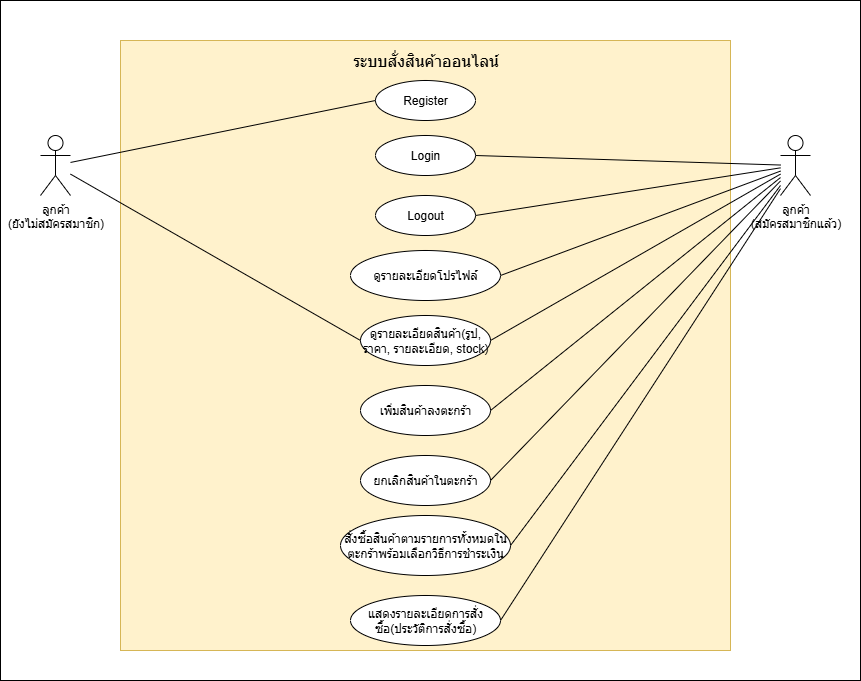

The diagram above was exported from draw.io. Its source (the exported page's mxGraphModel, read from the mxfile embedded in the PNG):
<mxGraphModel dx="993" dy="1197" grid="1" gridSize="10" guides="1" tooltips="1" connect="1" arrows="1" fold="1" page="1" pageScale="1" pageWidth="850" pageHeight="1100" math="0" shadow="0">
  <root>
    <mxCell id="0" />
    <mxCell id="1" parent="0" />
    <mxCell id="YG6lBaeCjmJ1o20WrKRJ-48" value="" style="rounded=0;whiteSpace=wrap;html=1;" vertex="1" parent="1">
      <mxGeometry x="40" y="160" width="860" height="680" as="geometry" />
    </mxCell>
    <mxCell id="YG6lBaeCjmJ1o20WrKRJ-1" value="" style="whiteSpace=wrap;html=1;aspect=fixed;fillColor=#fff2cc;strokeColor=#d6b656;" vertex="1" parent="1">
      <mxGeometry x="160" y="200" width="610" height="610" as="geometry" />
    </mxCell>
    <mxCell id="YG6lBaeCjmJ1o20WrKRJ-15" value="Register" style="ellipse;whiteSpace=wrap;html=1;" vertex="1" parent="1">
      <mxGeometry x="415" y="240" width="100" height="40" as="geometry" />
    </mxCell>
    <mxCell id="YG6lBaeCjmJ1o20WrKRJ-16" value="Login" style="ellipse;whiteSpace=wrap;html=1;" vertex="1" parent="1">
      <mxGeometry x="415" y="295" width="100" height="40" as="geometry" />
    </mxCell>
    <mxCell id="YG6lBaeCjmJ1o20WrKRJ-19" value="Logout" style="ellipse;whiteSpace=wrap;html=1;" vertex="1" parent="1">
      <mxGeometry x="415" y="355" width="100" height="40" as="geometry" />
    </mxCell>
    <mxCell id="YG6lBaeCjmJ1o20WrKRJ-20" value="ดูรายละเอียดสินค้า(รูป, ราคา, รายละเอียด, stock)" style="ellipse;whiteSpace=wrap;html=1;" vertex="1" parent="1">
      <mxGeometry x="400" y="475" width="130" height="50" as="geometry" />
    </mxCell>
    <mxCell id="YG6lBaeCjmJ1o20WrKRJ-21" value="เพิ่มสินค้าลงตะกร้า" style="ellipse;whiteSpace=wrap;html=1;" vertex="1" parent="1">
      <mxGeometry x="400" y="545" width="130" height="50" as="geometry" />
    </mxCell>
    <mxCell id="YG6lBaeCjmJ1o20WrKRJ-24" value="ยกเลิกสินค้าในตะกร้า" style="ellipse;whiteSpace=wrap;html=1;" vertex="1" parent="1">
      <mxGeometry x="400" y="615" width="130" height="50" as="geometry" />
    </mxCell>
    <mxCell id="YG6lBaeCjmJ1o20WrKRJ-25" value="สั่งซื้อสินค้าตามรายการทั้งหมดในตะกร้าพร้อมเลือกวิธีการชำระเงิน" style="ellipse;whiteSpace=wrap;html=1;" vertex="1" parent="1">
      <mxGeometry x="380" y="675" width="170" height="60" as="geometry" />
    </mxCell>
    <mxCell id="YG6lBaeCjmJ1o20WrKRJ-26" value="แสดงรายละเอียดการสั่งซื้อ(ประวัติการสั่งซื้อ)" style="ellipse;whiteSpace=wrap;html=1;" vertex="1" parent="1">
      <mxGeometry x="390" y="755" width="150" height="50" as="geometry" />
    </mxCell>
    <mxCell id="YG6lBaeCjmJ1o20WrKRJ-27" value="ดูรายละเอียดโปรไฟล์" style="ellipse;whiteSpace=wrap;html=1;" vertex="1" parent="1">
      <mxGeometry x="390" y="410" width="150" height="50" as="geometry" />
    </mxCell>
    <mxCell id="YG6lBaeCjmJ1o20WrKRJ-28" value="ระบบสั่งสินค้าออนไลน์" style="text;strokeColor=none;fillColor=none;html=1;align=center;verticalAlign=middle;whiteSpace=wrap;rounded=0;fontSize=16;" vertex="1" parent="1">
      <mxGeometry x="377.5" y="200" width="175" height="40" as="geometry" />
    </mxCell>
    <mxCell id="YG6lBaeCjmJ1o20WrKRJ-30" value="ลูกค้า&lt;div&gt;(ยังไม่สมัครสมาชิก)&lt;/div&gt;" style="shape=umlActor;verticalLabelPosition=bottom;verticalAlign=top;html=1;outlineConnect=0;" vertex="1" parent="1">
      <mxGeometry x="80" y="295" width="30" height="60" as="geometry" />
    </mxCell>
    <mxCell id="YG6lBaeCjmJ1o20WrKRJ-31" value="ลูกค้า&lt;div&gt;(สมัครสมาชิกแล้ว)&lt;/div&gt;" style="shape=umlActor;verticalLabelPosition=bottom;verticalAlign=top;html=1;outlineConnect=0;" vertex="1" parent="1">
      <mxGeometry x="820" y="295" width="30" height="60" as="geometry" />
    </mxCell>
    <mxCell id="YG6lBaeCjmJ1o20WrKRJ-32" value="" style="endArrow=none;html=1;rounded=0;fontSize=12;startSize=8;endSize=8;curved=1;entryX=0;entryY=0.5;entryDx=0;entryDy=0;" edge="1" parent="1" source="YG6lBaeCjmJ1o20WrKRJ-30" target="YG6lBaeCjmJ1o20WrKRJ-15">
      <mxGeometry width="50" height="50" relative="1" as="geometry">
        <mxPoint x="340" y="520" as="sourcePoint" />
        <mxPoint x="390" y="470" as="targetPoint" />
      </mxGeometry>
    </mxCell>
    <mxCell id="YG6lBaeCjmJ1o20WrKRJ-33" value="" style="endArrow=none;html=1;rounded=0;fontSize=12;startSize=8;endSize=8;curved=1;entryX=0;entryY=0.5;entryDx=0;entryDy=0;" edge="1" parent="1" source="YG6lBaeCjmJ1o20WrKRJ-30" target="YG6lBaeCjmJ1o20WrKRJ-20">
      <mxGeometry width="50" height="50" relative="1" as="geometry">
        <mxPoint x="340" y="520" as="sourcePoint" />
        <mxPoint x="390" y="470" as="targetPoint" />
      </mxGeometry>
    </mxCell>
    <mxCell id="YG6lBaeCjmJ1o20WrKRJ-35" value="" style="endArrow=none;html=1;rounded=0;fontSize=12;startSize=8;endSize=8;curved=1;exitX=1;exitY=0.5;exitDx=0;exitDy=0;" edge="1" parent="1" source="YG6lBaeCjmJ1o20WrKRJ-16" target="YG6lBaeCjmJ1o20WrKRJ-31">
      <mxGeometry width="50" height="50" relative="1" as="geometry">
        <mxPoint x="430" y="570" as="sourcePoint" />
        <mxPoint x="480" y="520" as="targetPoint" />
      </mxGeometry>
    </mxCell>
    <mxCell id="YG6lBaeCjmJ1o20WrKRJ-36" value="" style="endArrow=none;html=1;rounded=0;fontSize=12;startSize=8;endSize=8;curved=1;exitX=1;exitY=0.5;exitDx=0;exitDy=0;" edge="1" parent="1" source="YG6lBaeCjmJ1o20WrKRJ-19" target="YG6lBaeCjmJ1o20WrKRJ-31">
      <mxGeometry width="50" height="50" relative="1" as="geometry">
        <mxPoint x="430" y="570" as="sourcePoint" />
        <mxPoint x="480" y="520" as="targetPoint" />
      </mxGeometry>
    </mxCell>
    <mxCell id="YG6lBaeCjmJ1o20WrKRJ-37" value="" style="endArrow=none;html=1;rounded=0;fontSize=12;startSize=8;endSize=8;curved=1;exitX=1;exitY=0.5;exitDx=0;exitDy=0;" edge="1" parent="1" source="YG6lBaeCjmJ1o20WrKRJ-27" target="YG6lBaeCjmJ1o20WrKRJ-31">
      <mxGeometry width="50" height="50" relative="1" as="geometry">
        <mxPoint x="430" y="570" as="sourcePoint" />
        <mxPoint x="480" y="520" as="targetPoint" />
      </mxGeometry>
    </mxCell>
    <mxCell id="YG6lBaeCjmJ1o20WrKRJ-38" value="" style="endArrow=none;html=1;rounded=0;fontSize=12;startSize=8;endSize=8;curved=1;exitX=1;exitY=0.5;exitDx=0;exitDy=0;" edge="1" parent="1" source="YG6lBaeCjmJ1o20WrKRJ-20" target="YG6lBaeCjmJ1o20WrKRJ-31">
      <mxGeometry width="50" height="50" relative="1" as="geometry">
        <mxPoint x="430" y="570" as="sourcePoint" />
        <mxPoint x="480" y="520" as="targetPoint" />
      </mxGeometry>
    </mxCell>
    <mxCell id="YG6lBaeCjmJ1o20WrKRJ-39" value="" style="endArrow=none;html=1;rounded=0;fontSize=12;startSize=8;endSize=8;curved=1;exitX=1;exitY=0.5;exitDx=0;exitDy=0;" edge="1" parent="1" source="YG6lBaeCjmJ1o20WrKRJ-21" target="YG6lBaeCjmJ1o20WrKRJ-31">
      <mxGeometry width="50" height="50" relative="1" as="geometry">
        <mxPoint x="430" y="570" as="sourcePoint" />
        <mxPoint x="480" y="520" as="targetPoint" />
      </mxGeometry>
    </mxCell>
    <mxCell id="YG6lBaeCjmJ1o20WrKRJ-40" value="" style="endArrow=none;html=1;rounded=0;fontSize=12;startSize=8;endSize=8;curved=1;exitX=1;exitY=0.5;exitDx=0;exitDy=0;" edge="1" parent="1" source="YG6lBaeCjmJ1o20WrKRJ-24" target="YG6lBaeCjmJ1o20WrKRJ-31">
      <mxGeometry width="50" height="50" relative="1" as="geometry">
        <mxPoint x="430" y="570" as="sourcePoint" />
        <mxPoint x="480" y="520" as="targetPoint" />
      </mxGeometry>
    </mxCell>
    <mxCell id="YG6lBaeCjmJ1o20WrKRJ-44" value="" style="endArrow=none;html=1;rounded=0;fontSize=12;startSize=8;endSize=8;curved=1;exitX=1;exitY=0.5;exitDx=0;exitDy=0;" edge="1" parent="1" source="YG6lBaeCjmJ1o20WrKRJ-25" target="YG6lBaeCjmJ1o20WrKRJ-31">
      <mxGeometry width="50" height="50" relative="1" as="geometry">
        <mxPoint x="430" y="570" as="sourcePoint" />
        <mxPoint x="480" y="520" as="targetPoint" />
      </mxGeometry>
    </mxCell>
    <mxCell id="YG6lBaeCjmJ1o20WrKRJ-45" value="" style="endArrow=none;html=1;rounded=0;fontSize=12;startSize=8;endSize=8;curved=1;exitX=1;exitY=0.5;exitDx=0;exitDy=0;" edge="1" parent="1" source="YG6lBaeCjmJ1o20WrKRJ-26" target="YG6lBaeCjmJ1o20WrKRJ-31">
      <mxGeometry width="50" height="50" relative="1" as="geometry">
        <mxPoint x="430" y="570" as="sourcePoint" />
        <mxPoint x="480" y="520" as="targetPoint" />
      </mxGeometry>
    </mxCell>
  </root>
</mxGraphModel>